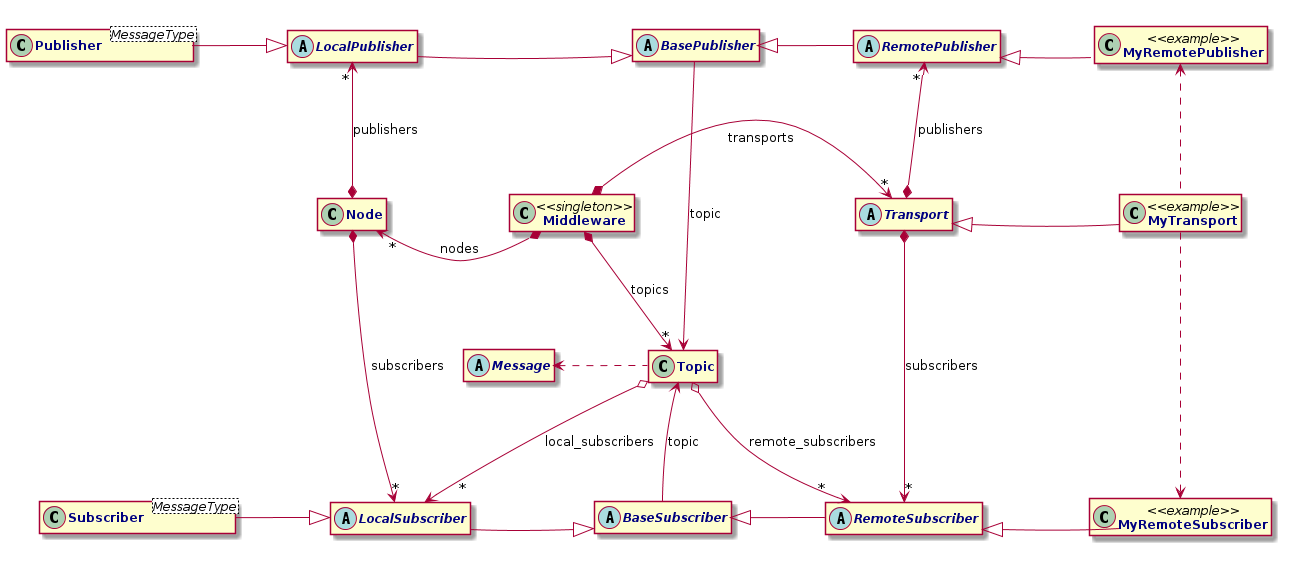

The diagram above was rendered by PlantUML. Its source (embedded in the PNG):
@startuml


hide members

skinparam class {
  FontColor navy
  FontStyle bold
}



class Middleware <<singleton>> {
  - <font color="blue">const</font> char <font color="#006600">*</font><font color="blue">const</font> module_namep
  - StaticList<font color="green"><</font>Node<font color="green">></font> nodes
  - StaticList<font color="green"><</font>Topic<font color="green">></font> topics
  - StaticList<font color="green"><</font>Transport<font color="green">></font> transports
  __
  - Middleware<font color="#006600">(</font><font color="blue">const</font> char <font color="#006600">*</font>module_namep<font color="green">,</font> <font color="blue">const</font> char <font color="#006600">*</font>bootloader_namep<font color="#006600">)</font>
  ..
  + <font color="blue">const</font> char <font color="#006600">*</font>get_module_name<font color="#006600">()</font> <font color="blue">const</font>
  + <font color="blue">const</font> StaticList<font color="green"><</font>Node<font color="green">></font> <font color="#006600">&</font>get_nodes<font color="#006600">()</font> <font color="blue">const</font>
  + <font color="blue">const</font> StaticList<font color="green"><</font>Topic<font color="green">></font> <font color="#006600">&</font>get_topics<font color="#006600">()</font> <font color="blue">const</font>
  + <font color="blue">const</font> StaticList<font color="green"><</font>Transport<font color="green">></font> <font color="#006600">&</font>get_transports<font color="#006600">()</font> <font color="blue">const</font>
  + <font color="blue">bool</font> is_stopped<font color="#006600">()</font> <font color="blue">const</font>
  ..
  + <font color="blue">bool</font> initialize<font color="#006600">(</font><font color="blue">bool</font> <font color="#006600">*</font>mgmt_boot_stackp<font color="green">,</font> size_t mgmt_boot_stacklen<font color="green">,</font> Thread<font color="green">::</font>Priority mgmt_boot_priority<font color="#006600">)</font>
  + <font color="blue">bool</font> stop<font color="#006600">()</font>
  + <font color="blue">bool</font> reboot<font color="#006600">()</font>
  + <font color="blue">bool</font> add<font color="#006600">(</font>Node <font color="#006600">&</font>node<font color="#006600">)</font>
  + <font color="blue">bool</font> add<font color="#006600">(</font>Transport <font color="#006600">&</font>transport<font color="#006600">)</font>
  + <font color="blue">bool</font> add<font color="#006600">(</font>Topic <font color="#006600">&</font>topic<font color="#006600">)</font>
  + <font color="blue">bool</font> advertise<font color="#006600">(</font>LocalPublisher <font color="#006600">&</font>pub<font color="green">,</font> <font color="blue">const</font> char <font color="#006600">*</font>namep<font color="green">,</font> <font color="blue">const</font> Time <font color="#006600">&</font>publish_timeout<font color="green">,</font> size_t type_size<font color="#006600">)</font>
  + <font color="blue">bool</font> advertise<font color="#006600">(</font>RemotePublisher <font color="#006600">&</font>pub<font color="green">,</font> <font color="blue">const</font> char <font color="#006600">*</font>namep<font color="green">,</font> <font color="blue">const</font> Time <font color="#006600">&</font>publish_timeout<font color="green">,</font> size_t type_size<font color="#006600">)</font>
  + <font color="blue">bool</font> subscribe<font color="#006600">(</font>LocalSubscriber <font color="#006600">&</font>sub<font color="green">,</font> <font color="blue">const</font> char <font color="#006600">*</font>namep<font color="green">,</font> Message msgpool_buf<font color="green">[]</font><font color="green">,</font> size_t msgpool_buflen<font color="green">,</font> size_t type_size<font color="#006600">)</font>
  + <font color="blue">bool</font> subscribe<font color="#006600">(</font>RemoteSubscriber <font color="#006600">&</font>sub<font color="green">,</font> <font color="blue">const</font> char <font color="#006600">*</font>namep<font color="green">,</font> Message msgpool_buf<font color="green">[]</font><font color="green">,</font> size_t msgpool_buflen<font color="green">,</font> size_t type_size<font color="#006600">)</font>
  + <font color="blue">bool</font> confirm_stop<font color="#006600">(</font><font color="blue">const</font> Node <font color="#006600">&</font>node<font color="#006600">)</font>
  + Topic <font color="#006600">*</font>find_topic<font color="#006600">(</font><font color="blue">const</font> char <font color="#006600">*</font>namep<font color="#006600">)</font>
  ..
  - Topic <font color="#006600">*</font>touch_topic<font color="#006600">(</font><font color="blue">const</font> char <font color="#006600">*</font>namep<font color="green">,</font> size_t type_size<font color="#006600">)</font>
  - {static} Thread<font color="green">::</font>Return mgmt_threadf<font color="#006600">(</font>Thread<font color="green">::</font>Argument<font color="#006600">)</font>
  - {static} Thread<font color="green">::</font>Return boot_threadf<font color="#006600">(</font>Thread<font color="green">::</font>Argument<font color="#006600">)</font>
}


class Node {
  - <font color="blue">const</font> char <font color="#006600">*</font><font color="blue">const</font> namep
  - StaticList<font color="green"><</font>LocalPublisher<font color="green">></font> publishers
  - StaticList<font color="green"><</font>LocalSubscriber<font color="green">></font> subscribers
  - SpinEvent event
  - Time timeout
  ..
  - <font color="blue">mutable</font> StaticList<font color="green"><</font>Node<font color="green">></font><font color="green">::</font>Link by_middleware
  __
  + Node<font color="#006600">(</font><font color="blue">const</font> char <font color="#006600">*</font>namep<font color="#006600">)</font>
  + ~Node<font color="#006600">()</font>
  ..
  + <font color="blue">const</font> char <font color="#006600">*</font>get_name<font color="#006600">()</font> <font color="blue">const</font>
  ..
  + <font color="blue">bool</font> advertise<MessageType><font color="#006600">(</font>Publisher<MessageType> <font color="#006600">&</font>pub<font color="green">,</font> <font color="blue">const</font> char <font color="#006600">*</font>namep<font color="green">,</font> <font color="blue">const</font> Time <font color="#006600">&</font>publish_timeout<font color="#006600">)</font>
  + <font color="blue">bool</font> subscribe<MessageType><font color="#006600">(</font>Subscriber<MessageType> <font color="#006600">&</font>sub<font color="green">,</font> <font color="blue">const</font> char <font color="#006600">*</font>namep<font color="green">,</font> MessageType msgpool_buf<font color="green">[]</font><font color="#006600">)</font>
  + <font color="blue">bool</font> publish_publishers<font color="#006600">(</font>Publisher<MgmtMsg> <font color="#006600">&</font>info_pub<font color="#006600">)</font>
  + <font color="blue">bool</font> publish_subscribers<font color="#006600">(</font>Publisher<MgmtMsg> <font color="#006600">&</font>info_pub<font color="#006600">)</font>
  + <font color="blue">bool</font> notify_unsafe<font color="#006600">(</font>unsigned event_index<font color="#006600">)</font>
  + <font color="blue">bool</font> notify_stop_unsafe<font color="#006600">()</font>
  + <font color="blue">bool</font> notify<font color="#006600">(</font>unsigned event_index<font color="#006600">)</font>
  + <font color="blue">bool</font> notify_stop<font color="#006600">()</font>
  + <font color="blue">bool</font> spin<font color="#006600">(</font><font color="blue">const</font> Time <font color="#006600">&</font>timeout<font color="#006600">)</font>
  ..
  - <font color="blue">bool</font> advertise<font color="#006600">(</font>LocalPublisher <font color="#006600">&</font>pub<font color="green">,</font> <font color="blue">const</font> char <font color="#006600">*</font>namep<font color="green">,</font> <font color="blue">const</font> Time <font color="#006600">&</font>publish_timeout<font color="green">,</font> size_t msg_size<font color="#006600">)</font>
  - <font color="blue">bool</font> subscribe<font color="#006600">(</font>LocalSubscriber <font color="#006600">&</font>sub<font color="green">,</font> <font color="blue">const</font> char <font color="#006600">*</font>namep<font color="green">,</font> Message msgpool_buf<font color="green">[]</font><font color="green">,</font> size_t msg_size<font color="#006600">)</font>
  ..
  + {static} <font color="blue">bool</font> has_name<font color="#006600">(</font><font color="blue">const</font> Node <font color="#006600">&</font>node<font color="green">,</font> <font color="blue">const</font> char <font color="#006600">*</font>namep<font color="#006600">)</font>
}


class Topic {
  - <font color="blue">const</font> char <font color="#006600">*</font><font color="blue">const</font> namep
  - Time publish_timeout
  - MemoryPool_ msg_pool
  - size_t num_local_publishers
  - size_t num_remote_publishers
  - StaticList<font color="green"><</font>LocalSubscriber<font color="green">></font> local_subscribers
  - StaticList<font color="green"><</font>RemoteSubscriber<font color="green">></font> remote_subscribers
  - size_t max_queue_length
  ..
  - StaticList<font color="green"><</font>Topic<font color="green">></font><font color="green">::</font>Link by_middleware
  __
  + Topic<font color="#006600">(</font><font color="blue">const</font> char <font color="#006600">*</font>namep<font color="green">,</font> size_t type_size<font color="#006600">)</font>
  ..
  + <font color="blue">const</font> char <font color="#006600">*</font>get_name<font color="#006600">()</font> <font color="blue">const</font>
  + <font color="blue">const</font> Time <font color="#006600">&</font>get_publish_timeout<font color="#006600">()</font> <font color="blue">const</font>
  + size_t get_size<font color="#006600">()</font> <font color="blue">const</font>
  + size_t get_max_queue_length<font color="#006600">()</font> <font color="blue">const</font>
  + <font color="blue">bool</font> has_local_publishers<font color="#006600">()</font> <font color="blue">const</font>
  + <font color="blue">bool</font> has_remote_publishers<font color="#006600">()</font> <font color="blue">const</font>
  + <font color="blue">bool</font> has_local_subscribers<font color="#006600">()</font> <font color="blue">const</font>
  + <font color="blue">bool</font> has_remote_subscribers<font color="#006600">()</font> <font color="blue">const</font>
  + <font color="blue">bool</font> is_awaiting_advertisements<font color="#006600">()</font> <font color="blue">const</font>
  + <font color="blue">bool</font> is_awaiting_subscriptions<font color="#006600">()</font> <font color="blue">const</font>
  ..
  + Message <font color="#006600">*</font>alloc_unsafe<font color="#006600">()</font>
  + <font color="blue">bool</font> free_unsafe<font color="#006600">(</font>Message <font color="#006600">&</font>msg<font color="#006600">)</font>
  + <font color="blue">bool</font> notify_locals_unsafe<font color="#006600">(</font>Message <font color="#006600">&</font>msg<font color="green">,</font> <font color="blue">const</font> Time <font color="#006600">&</font>timestamp<font color="#006600">)</font>
  + <font color="blue">bool</font> notify_remotes_unsafe<font color="#006600">(</font>Message <font color="#006600">&</font>msg<font color="green">,</font> <font color="blue">const</font> Time <font color="#006600">&</font>timestamp<font color="#006600">)</font>
  ..
  + Message <font color="#006600">*</font>alloc<font color="#006600">()</font>
  + <font color="blue">bool</font> free<font color="#006600">(</font>Message <font color="#006600">&</font>msg<font color="#006600">)</font>
  + <font color="blue">bool</font> notify_locals<font color="#006600">(</font>Message <font color="#006600">&</font>msg<font color="green">,</font> <font color="blue">const</font> Time <font color="#006600">&</font>timestamp<font color="#006600">)</font>
  + <font color="blue">bool</font> notify_remotes<font color="#006600">(</font>Message <font color="#006600">&</font>msg<font color="green">,</font> <font color="blue">const</font> Time <font color="#006600">&</font>timestamp<font color="#006600">)</font>
  + <font color="blue">bool</font> extend_pool<font color="#006600">(</font>Message array<font color="green">[]</font><font color="green">,</font> size_t arraylen<font color="#006600">)</font>
  + <font color="blue">bool</font> advertise<font color="#006600">(</font>LocalPublisher <font color="#006600">&</font>pub<font color="green">,</font> <font color="blue">const</font> Time <font color="#006600">&</font>publish_timeout<font color="#006600">)</font>
  + <font color="blue">bool</font> advertise<font color="#006600">(</font>RemotePublisher <font color="#006600">&</font>pub<font color="green">,</font> <font color="blue">const</font> Time <font color="#006600">&</font>publish_timeout<font color="#006600">)</font>
  + <font color="blue">bool</font> subscribe<font color="#006600">(</font>LocalSubscriber <font color="#006600">&</font>sub<font color="green">,</font> size_t queue_length<font color="#006600">)</font>
  + <font color="blue">bool</font> subscribe<font color="#006600">(</font>RemoteSubscriber <font color="#006600">&</font>sub<font color="green">,</font> size_t queue_length<font color="#006600">)</font>
  ..
  + {static} <font color="blue">bool</font> has_name<font color="#006600">(</font><font color="blue">const</font> Topic <font color="#006600">&</font>topic<font color="green">,</font> <font color="blue">const</font> char <font color="#006600">*</font>namep<font color="#006600">)</font>
}


abstract class Transport {
  # StaticList<font color="green"><</font>RemotePublisher<font color="green">></font> publishers
  # StaticList<font color="green"><</font>RemoteSubscriber<font color="green">></font> subscribers
  # Mutex publishers_lock
  # Mutex subscribers_lock
  ..
  - <font color="blue">mutable</font> StaticList<font color="green"><</font>Transport<font color="green">></font><font color="green">::</font>Link by_middleware
  __
  # Transport<font color="#006600">()</font>
  # {abstract} <b>~Transport<font color="#006600">()</font></b>
  ..
  + <font color="blue">bool</font> notify_advertisement<font color="#006600">(</font>Topic <font color="#006600">&</font>topic<font color="#006600">)</font>
  + <font color="blue">bool</font> notify_subscription<font color="#006600">(</font>Topic <font color="#006600">&</font>topic<font color="#006600">)</font>
  + <font color="blue">bool</font> notify_stop<font color="#006600">()</font>
  + <font color="blue">bool</font> notify_reboot<font color="#006600">()</font>
  ..
  # <font color="blue">bool</font> touch_publisher<font color="#006600">(</font>Topic <font color="#006600">&</font>topic<font color="#006600">)</font>
  # <font color="blue">bool</font> touch_subscriber<font color="#006600">(</font>Topic <font color="#006600">&</font>topic<font color="green">,</font> size_t queue_length<font color="#006600">)</font>
  # <font color="blue">bool</font> advertise<font color="#006600">(</font>Topic <font color="#006600">&</font>topic<font color="#006600">)</font>
  # <font color="blue">bool</font> subscribe<font color="#006600">(</font>Topic <font color="#006600">&</font>topic<font color="green">,</font> size_t queue_length<font color="#006600">)</font>
  # <font color="blue">bool</font> advertise<font color="#006600">(</font>RemotePublisher <font color="#006600">&</font>pub<font color="green">,</font> <font color="blue">const</font> char <font color="#006600">*</font>namep<font color="green">,</font> <font color="blue">const</font> Time <font color="#006600">&</font>publish_timeout<font color="green">,</font> size_t type_size<font color="#006600">)</font>
  # <font color="blue">bool</font> subscribe<font color="#006600">(</font>RemoteSubscriber <font color="#006600">&</font>sub<font color="green">,</font> <font color="blue">const</font> char <font color="#006600">*</font>namep<font color="green">,</font> Message msgpool_buf<font color="green">[]</font><font color="green">,</font> size_t msgpool_buflen<font color="green">,</font> size_t type_size<font color="#006600">)</font>
  ..
  # {abstract} <b><font color="blue">bool</font> send_advertisement<font color="#006600">(</font><font color="blue">const</font> Topic <font color="#006600">&</font>topic<font color="#006600">)</font></b>
  # {abstract} <b><font color="blue">bool</font> send_subscription<font color="#006600">(</font><font color="blue">const</font> Topic <font color="#006600">&</font>topic<font color="green">,</font> size_t queue_length<font color="#006600">)</font></b>
  # {abstract} <b><font color="blue">bool</font> send_stop<font color="#006600">()</font></b>
  # {abstract} <b><font color="blue">bool</font> send_reboot<font color="#006600">()</font></b>
  # {abstract} <b>RemotePublisher <font color="#006600">*</font>create_publisher<font color="#006600">(</font>Topic <font color="#006600">&</font>topic<font color="#006600">)</font> <font color="blue">const</font></b>
  # {abstract} <b>RemoteSubscriber <font color="#006600">*</font>create_subscriber<font color="#006600">(</font>Transport <font color="#006600">&</font>transport<font color="green">,</font> TimestampedMsgPtrQueue<font color="green">::</font>Entry queue_buf<font color="green">[]</font><font color="green">,</font> size_t queue_length<font color="#006600">)</font> <font color="blue">const</font></b>
}


abstract class BasePublisher {
  - Topic <font color="#006600">*</font>topicp
  __
  # BasePublisher<font color="#006600">()</font>
  # {abstract} <b>~BasePublisher<font color="#006600">()</font></b>
  ..
  + Topic <font color="#006600">*</font>get_topic<font color="#006600">()</font> <font color="blue">const</font>
  + <font color="blue">bool</font> notify_advertised<font color="#006600">(</font>Topic <font color="#006600">&</font>topic<font color="#006600">)</font>
  + <font color="blue">bool</font> alloc_unsafe<font color="#006600">(</font>Message <font color="#006600">*&</font>msgp<font color="#006600">)</font>
  + <font color="blue">bool</font> publish_unsafe<font color="#006600">(</font>Message <font color="#006600">&</font>msg<font color="#006600">)</font>
  + <font color="blue">bool</font> publish_locally_unsafe<font color="#006600">(</font>Message <font color="#006600">&</font>msg<font color="#006600">)</font>
  + <font color="blue">bool</font> publish_remotely_unsafe<font color="#006600">(</font>Message <font color="#006600">&</font>msg<font color="#006600">)</font>
  + <font color="blue">bool</font> alloc<font color="#006600">(</font>Message <font color="#006600">*&</font>msgp<font color="#006600">)</font>
  + <font color="blue">bool</font> publish<font color="#006600">(</font>Message <font color="#006600">&</font>msg<font color="#006600">)</font>
  + <font color="blue">bool</font> publish_locally<font color="#006600">(</font>Message <font color="#006600">&</font>msg<font color="#006600">)</font>
  + <font color="blue">bool</font> publish_remotely<font color="#006600">(</font>Message <font color="#006600">&</font>msg<font color="#006600">)</font>
  ..
  + {static} <font color="blue">bool</font> has_topic<font color="#006600">(</font><font color="blue">const</font> BasePublisher <font color="#006600">&</font>pub<font color="green">,</font> <font color="blue">const</font> char <font color="#006600">*</font>namep<font color="#006600">)</font>
}


abstract class BaseSubscriber {
  - Topic <font color="#006600">*</font>topicp
  __
  # BaseSubscriber<font color="#006600">()</font>
  # {abstract} <b>~BaseSubscriber<font color="#006600">()</font></b>
  ..
  + Topic <font color="#006600">*</font>get_topic<font color="#006600">()</font> <font color="blue">const</font>
  + {abstract} <b>size_t get_queue_length<font color="#006600">()</font> <font color="blue">const</font></b>
  + <font color="blue">bool</font> notify_subscribed<font color="#006600">(</font>Topic <font color="#006600">&</font>topic<font color="#006600">)</font>
  + {abstract} <b><font color="blue">bool</font> notify_unsafe<font color="#006600">(</font>Message <font color="#006600">&</font>msg<font color="green">,</font> <font color="blue">const</font> Time <font color="#006600">&</font>timestamp<font color="#006600">)</font></b>
  + {abstract} <b><font color="blue">bool</font> fetch_unsafe<font color="#006600">(</font>Message <font color="#006600">*&</font>msgp<font color="green">,</font> Time <font color="#006600">&</font>timestamp<font color="#006600">)</font></b>
  + <font color="blue">bool</font> release_unsafe<font color="#006600">(</font>Message <font color="#006600">&</font>msg<font color="#006600">)</font>
  + {abstract} <b><font color="blue">bool</font> notify<font color="#006600">(</font>Message <font color="#006600">&</font>msg<font color="green">,</font> <font color="blue">const</font> Time <font color="#006600">&</font>timestamp<font color="#006600">)</font></b>
  + {abstract} <b><font color="blue">bool</font> fetch<font color="#006600">(</font>Message <font color="#006600">*&</font>msgp<font color="green">,</font> Time <font color="#006600">&</font>timestamp<font color="#006600">)</font></b>
  + <font color="blue">bool</font> release<font color="#006600">(</font>Message <font color="#006600">&</font>msg<font color="#006600">)</font>
  ..
  + {static} <font color="blue">bool</font> has_topic<font color="#006600">(</font><font color="blue">const</font> BaseSubscriber <font color="#006600">&</font>sub<font color="green">,</font> <font color="blue">const</font> char <font color="#006600">*</font>namep<font color="#006600">)</font>

}


abstract class LocalPublisher {
  - <font color="blue">mutable</font> StaticList<font color="green"><</font>LocalPublisher<font color="green">></font><font color="green">::</font>Link by_node
  __
  # LocalPublisher<font color="#006600">()</font>
  # {abstract} <b>~LocalPublisher<font color="#006600">()</font></b>
}


abstract class LocalSubscriber {
  + <font color="blue>typedef</font> <font color="blue">bool</font> <font color="#006600">(</font>*Callback<font color="#006600">)</font><font color="#006600">(</font><font color="blue">const</font> Message <font color="#006600">&</font>msg<font color="#006600">)</font>
  __
  - Node <font color="#006600">*</font>nodep
  - <font color="blue">const</font> Callback callback
  - MessagePtrQueue msgp_queue
  - uint_least8_t event_index
  ..
  - <font color="blue">mutable</font> StaticList<font color="green"><</font>LocalSubscriber<font color="green">></font><font color="green">::</font>Link by_node
  - <font color="blue">mutable</font> StaticList<font color="green"><</font>LocalSubscriber<font color="green">></font><font color="green">::</font>Link by_topic
  __
  # LocalSubscriber<font color="#006600">(</font>Message <font color="#006600">*</font>queue_buf<font color="green">[]</font><font color="green">,</font> size_t queue_length<font color="green">,</font> Callback callback<font color="#006600">)</font>
  # {abstract} <b>~LocalSubscriber<font color="#006600">()</font></b>
  ..
  + Callback get_callback<font color="#006600">()</font> <font color="blue">const</font>
  + size_t get_queue_length<font color="#006600">()</font> <font color="blue">const</font>
  ..
  + <font color="blue">bool</font> fetch_unsafe<font color="#006600">(</font>Message <font color="#006600">*&</font>msgp<font color="green">,</font> Time <font color="#006600">&</font>timestamp<font color="#006600">)</font>
  + <font color="blue">bool</font> notify_unsafe<font color="#006600">(</font>Message <font color="#006600">&</font>msg<font color="green">,</font> <font color="blue">const</font> Time <font color="#006600">&</font>timestamp<font color="#006600">)</font>
  + <font color="blue">bool</font> fetch<font color="#006600">(</font>Message <font color="#006600">*&</font>msgp<font color="green">,</font> Time <font color="#006600">&</font>timestamp<font color="#006600">)</font>
  + <font color="blue">bool</font> notify<font color="#006600">(</font>Message <font color="#006600">&</font>msg<font color="green">,</font> <font color="blue">const</font> Time <font color="#006600">&</font>timestamp<font color="#006600">)</font>
}


abstract class RemotePublisher {
  - <font color="blue">mutable</font> StaticList<font color="green"><</font>RemotePublisher<font color="green">></font><font color="green">::</font>Link by_transport
  __
  # RemotePublisher<font color="#006600">()</font>
  # {abstract} ~RemotePublisher<font color="#006600">()</font>
}


abstract class RemoteSubscriber {
  - Transport <font color="#006600">*</font>transportp
  ..
  - <font color="blue">mutable</font> StaticList<font color="green"><</font>RemoteSubscriber<font color="green">></font><font color="green">::</font>Link by_transport
  - <font color="blue">mutable</font> StaticList<font color="green"><</font>RemoteSubscriber<font color="green">></font><font color="green">::</font>Link by_topic
  __
  # RemoteSubscriber<font color="#006600">(</font>Transport <font color="#006600">&</font>transport<font color="#006600">)</font>
  # {abstract} <b>~RemoteSubscriber<font color="#006600">()</font></b>
  ..
  + Transport <font color="#006600">*</font>get_transport<font color="#006600">()</font> <font color="blue">const</font>
}


class Publisher<MessageType> {
  + Publisher<font color="#006600">()</font>
  + ~Publisher<font color="#006600">()</font>
  ..
  + <font color="blue">bool</font> alloc<font color="#006600">(</font>MessageType <font color="#006600">*&</font>msgp<font color="#006600">)</font>
  + <font color="blue">bool</font> publish<font color="#006600">(</font>MessageType <font color="#006600">&</font>msg<font color="#006600">)</font>
}


class Subscriber<MessageType> {
  + <font color="blue">typedef</font> <font color="blue">bool</font> <font color="#006600">(</font>*Callback<font color="#006600">)</font><font color="#006600">(</font><font color="blue">const</font> MessageType <font color="#006600">&</font>msg<font color="#006600">)</font>
  __
  + Subscriber<font color="#006600">(</font>MessageType <font color="#006600">*</font>queue_buf<font color="green">[]</font><font color="green">,</font> size_t queue_length<font color="green">,</font> Callback callback<font color="#006600">)</font>
  + ~Subscriber<font color="#006600">()</font>
  ..
  + Callback get_callback<font color="#006600">()</font> <font color="blue">const</font>
  + <font color="blue">bool</font> fetch<font color="#006600">(</font>MessageType <font color="#006600">*&</font>msgp<font color="green">,</font> Time <font color="#006600">&</font>timestamp<font color="#006600">)</font>
  + <font color="blue">bool</font> release<font color="#006600">(</font>MessageType <font color="#006600">&</font>msg<font color="#006600">)</font>
}


abstract class Message {
  + <font color="blue">typedef</font> uint8_t RefcountType
  + <font color="blue">typedef</font> uint8_t LengthType
  __
  - RefcountType refcount
  __
  # Message<font color="#006600">()</font>
  ..
  + <font color="blue">const</font> uint8_t <font color="#006600">*</font>get_raw_data<font color="#006600">()</font> <font color="blue">const</font>
  ..
  + <font color="blue">bool</font> acquire_unsafe<font color="#006600">()</font>
  + <font color="blue">bool</font> release_unsafe<font color="#006600">()</font>
  + <font color="blue">bool</font> reset_unsafe<font color="#006600">()</font>
  ..
  + <font color="blue">bool</font> acquire<font color="#006600">()</font>
  + <font color="blue">bool</font> release<font color="#006600">()</font>
  + <font color="blue">bool</font> reset<font color="#006600">()</font>
  ..
  + {static} <font color="blue">bool</font> copy<font color="#006600">(</font>Message <font color="#006600">&</font>to<font color="green">,</font> <font color="blue">const</font> Message <font color="#006600">&</font>from<font color="green">,</font> size_t msg_size<font color="#006600">)</font>
}




class MyTransport <<example>> {
  + MyTransport<font color="#006600">()</font>
  + ~MyTransport<font color="#006600">()</font>
  ..
  + <font color="blue">bool</font> send_advertisement<font color="#006600">(</font><font color="blue">const</font> Topic <font color="#006600">&</font>topic<font color="#006600">)</font>
  + <font color="blue">bool</font> send_subscription<font color="#006600">(</font><font color="blue">const</font> Topic <font color="#006600">&</font>topic<font color="green">,</font> size_t queue_length<font color="#006600">)</font>
  + <font color="blue">bool</font> send_stop<font color="#006600">()</font>
  + <font color="blue">bool</font> send_reboot<font color="#006600">()</font>
  + RemotePublisher <font color="#006600">*</font>create_publisher<font color="#006600">(</font>Topic <font color="#006600">&</font>topic<font color="#006600">)</font> <font color="blue">const</font>
  + RemoteSubscriber <font color="#006600">*</font>create_subscriber<font color="#006600">(</font>Transport <font color="#006600">&</font>transport<font color="green">,</font> TimestampedMsgPtrQueue<font color="green">::</font>Entry queue_buf<font color="green">[]</font><font color="green">,</font> size_t queue_length<font color="#006600">)</font> <font color="blue">const</font>
}


class MyRemotePublisher <<example>> {
  + MyRemotePublisher<font color="#006600">()</font>
  + ~MyRemotePublisher<font color="#006600">()</font>
}


class MyRemoteSubscriber <<example>>  {
  + MyRemoteSubscriber<font color="#006600">(</font>Transport <font color="#006600">&</font>transport<font color="#006600">)</font>
  + ~MyRemoteSubscriber<font color="#006600">()</font>
  ..
  + size_t get_queue_length<font color="#006600">()</font> <font color="blue">const</font>
  + <font color="blue">bool</font> notify_unsafe<font color="#006600">(</font>Message <font color="#006600">&</font>msg<font color="green">,</font> <font color="blue">const</font> Time <font color="#006600">&</font>timestamp<font color="#006600">)</font>
  + <font color="blue">bool</font> fetch_unsafe<font color="#006600">(</font>Message <font color="#006600">*&</font>msgp<font color="green">,</font> Time <font color="#006600">&</font>timestamp<font color="#006600">)</font>
  + <font color="blue">bool</font> notify<font color="#006600">(</font>Message <font color="#006600">&</font>msg<font color="green">,</font> <font color="blue">const</font> Time <font color="#006600">&</font>timestamp<font color="#006600">)</font>
  + <font color="blue">bool</font> fetch<font color="#006600">(</font>Message <font color="#006600">*&</font>msgp<font color="green">,</font> Time <font color="#006600">&</font>timestamp<font color="#006600">)</font>
}


MyTransport -left-|> Transport
MyTransport .up.> MyRemotePublisher
MyTransport .down.> MyRemoteSubscriber
MyRemotePublisher -left-|> RemotePublisher
MyRemoteSubscriber -left-|> RemoteSubscriber




Publisher -right-|> LocalPublisher
Subscriber -right-|> LocalSubscriber
LocalPublisher -right-|> BasePublisher
LocalSubscriber -right-|> BaseSubscriber
RemotePublisher -left-|> BasePublisher
RemoteSubscriber -left-|> BaseSubscriber

Topic o-down-> "*" LocalSubscriber : local_subscribers
Topic o-down-> "*" RemoteSubscriber : remote_subscribers
BasePublisher -down-> Topic : topic
BaseSubscriber -up-> Topic : topic
Topic .left.> Message

Middleware *-left-> "*" Node : nodes
Middleware *-down-> "*" Topic : topics
Middleware *-right-> "*" Transport : "\ntransports"

Node *-up-> "*" LocalPublisher : publishers
Node *-down-> "*"  LocalSubscriber : subscribers

Transport *-up-> "*" RemotePublisher : publishers
Transport *-down-> "*" RemoteSubscriber : subscribers




@enduml